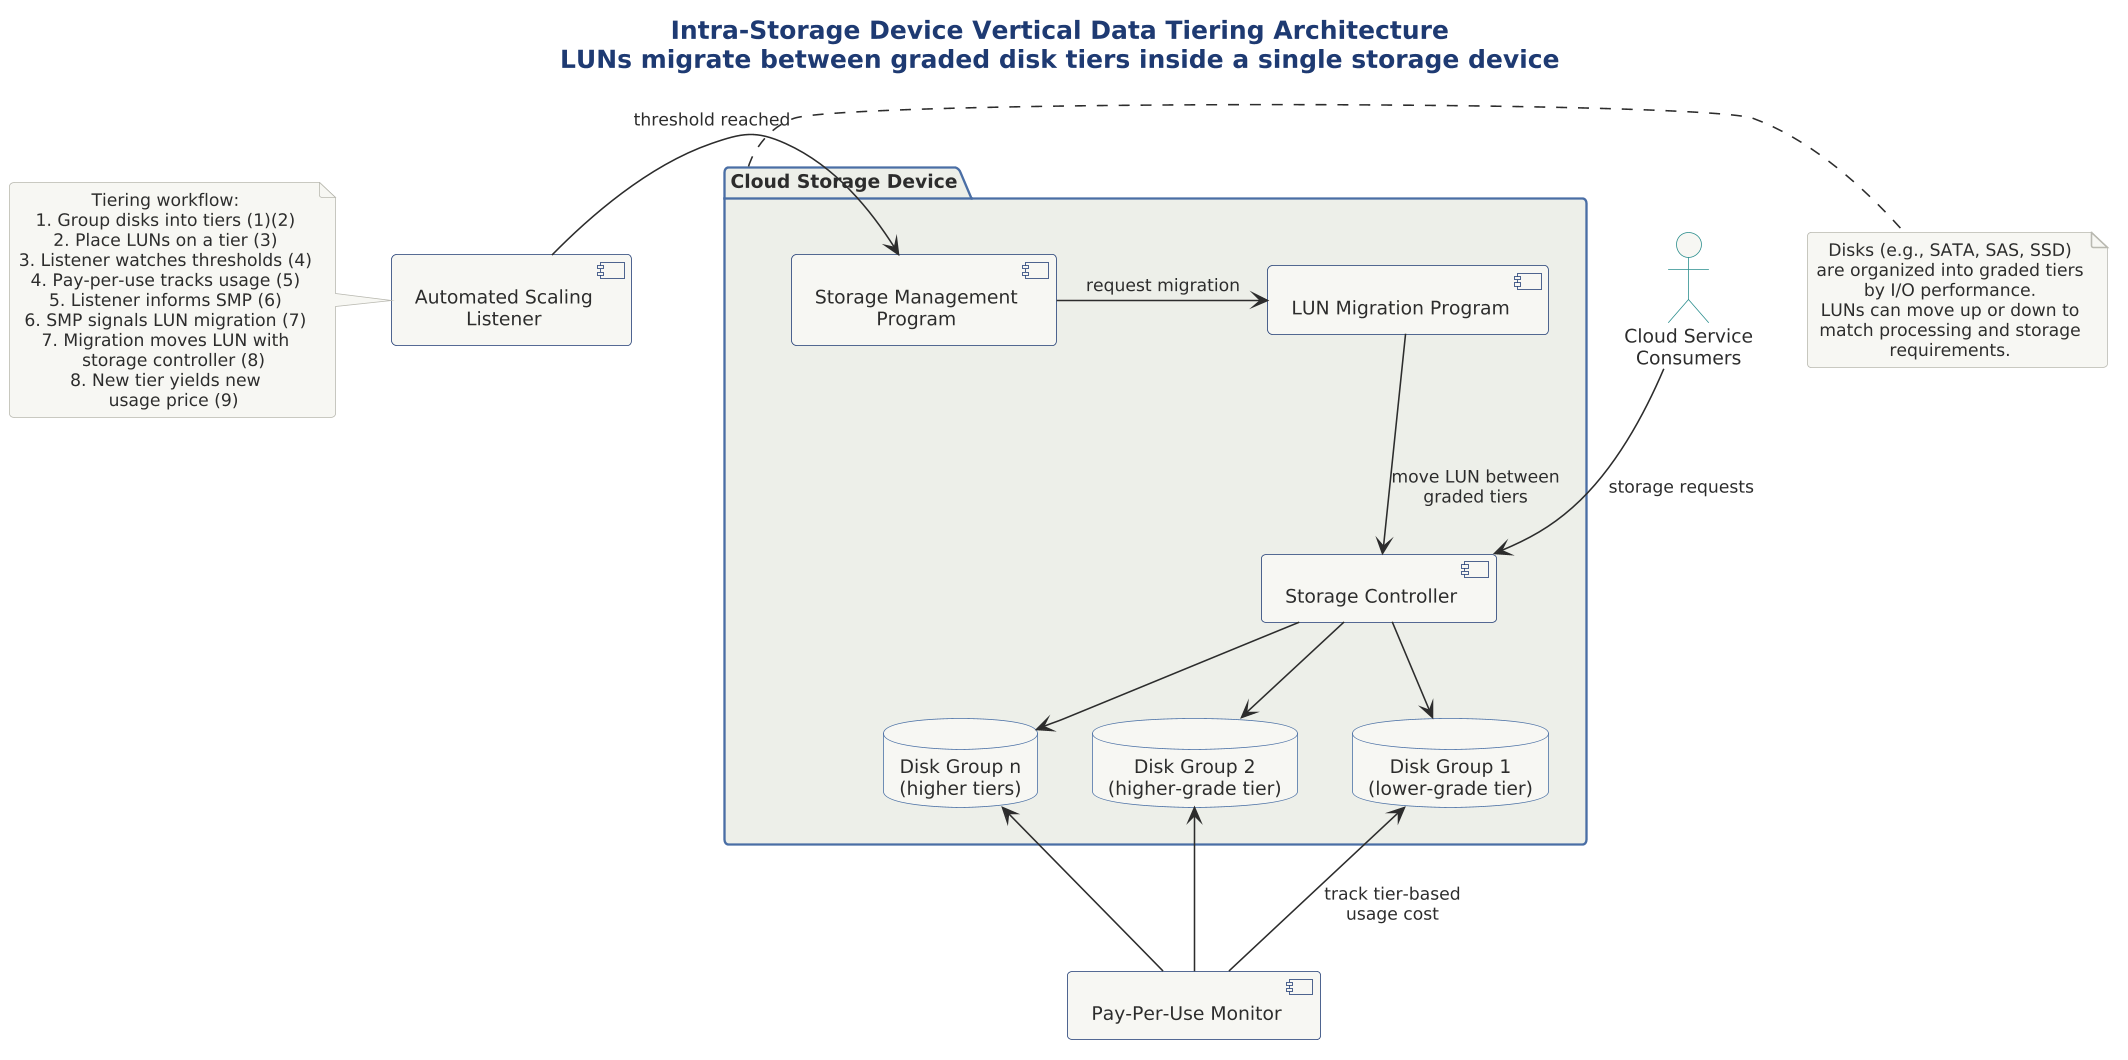

The diagram above was rendered by PlantUML. Its source (embedded in the PNG):
@startuml

skinparam dpi 150



!include ../../../../../../tooling/styles/plantuml/structural/package-diagram-style.iuml

title Intra-Storage Device Vertical Data Tiering Architecture\nLUNs migrate between graded disk tiers inside a single storage device

' Structural overview
package "Cloud Storage Device" as csd {
  database "Disk Group 1\n(lower-grade tier)" as dg1
  database "Disk Group 2\n(higher-grade tier)" as dg2
  database "Disk Group n\n(higher tiers)" as dgn

  component "Storage Controller" as sc
  component "LUN Migration Program" as lm
  component "Storage Management\nProgram" as smp
}

component "Automated Scaling\nListener" as asl
component "Pay-Per-Use Monitor" as ppm

actor "Cloud Service\nConsumers" as csc

csc -down-> sc : storage requests
sc -down-> dg1
sc -down-> dg2
sc -down-> dgn

asl -right-> smp : threshold reached
smp -right-> lm : request migration
lm -down-> sc : move LUN between\ngraded tiers
ppm -up-> dg1 : track tier-based\nusage cost
ppm -up-> dg2
ppm -up-> dgn

note right of csd
  Disks (e.g., SATA, SAS, SSD)
  are organized into graded tiers
  by I/O performance.
  LUNs can move up or down to
  match processing and storage
  requirements.
end note

note left of asl
  Tiering workflow:
  1. Group disks into tiers (1)(2)
  2. Place LUNs on a tier (3)
  3. Listener watches thresholds (4)
  4. Pay-per-use tracks usage (5)
  5. Listener informs SMP (6)
  6. SMP signals LUN migration (7)
  7. Migration moves LUN with
     storage controller (8)
  8. New tier yields new
     usage price (9)
end note

@enduml